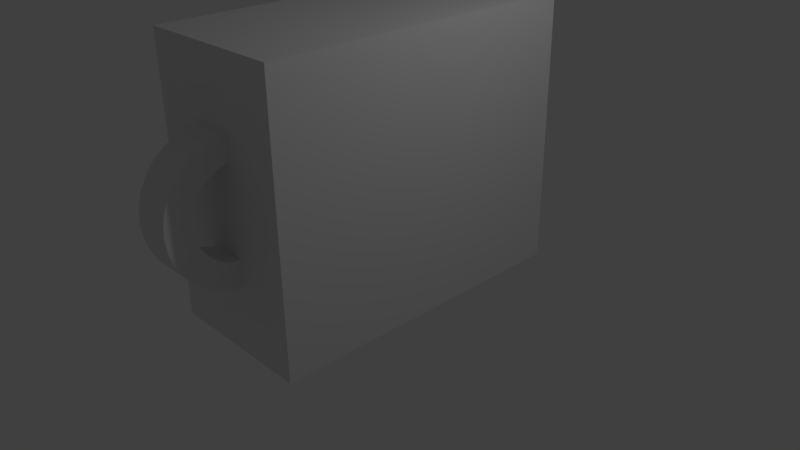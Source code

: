 # Source: mascot.blend  (saved by Blender 2.77.0; exported with 4.5.12 LTS)
import bpy
from mathutils import Matrix  # noqa: F401  (used for matrix-valued properties, if any)

bpy.ops.wm.read_factory_settings(use_empty=True)
scene = bpy.context.scene
scene.name = 'Scene'

# ---- collections
col_collection_1 = bpy.data.collections.new('Collection 1'); scene.collection.children.link(col_collection_1)

# ---- world
world_world = bpy.data.worlds.new('World'); scene.world = world_world
world_world.color = (0.05088, 0.05088, 0.05088)
world_world.use_sun_shadow = False
world_world.sun_shadow_jitter_overblur = 0.0
world_world.cycles.sampling_method = 'MANUAL'

# ---- cameras
cam_camera = bpy.data.cameras.new('Camera')
cam_camera.clip_end = 100.0
cam_camera.lens = 35.0
cam_camera.sensor_width = 32.0
cam_camera.sensor_height = 18.0
cam_camera.ortho_scale = 7.314
cam_camera.dof.focus_distance = 0.0
cam_camera.dof.aperture_fstop = 128.0

# ---- lights
light_lamp = bpy.data.lights.new('Lamp', 'POINT')
light_lamp.transmission_factor = 0.0
light_lamp.cutoff_distance = 30.0
light_lamp.energy = 100.0
light_lamp.shadow_buffer_clip_start = 1.001
light_lamp.shadow_soft_size = 0.1
light_lamp.shadow_maximum_resolution = 0.006
light_lamp.use_absolute_resolution = True

# ---- meshes
me_cube = bpy.data.meshes.new('Cube')
me_cube.from_pydata([(-1.0, -2.12, 1.347), (-1.0, 2.12, 1.347), (-1.0, 2.12, -2.211), (-1.0, -2.12, -2.211), (-0.2444, -2.12, -1.305), (1.0, -2.12, -2.211), (1.0, -2.12, 1.347), (0.2444, -2.12, 0.4726), (0.2444, -2.12, 0.1498), (-0.2444, -2.12, 0.1498), (-0.2444, -2.12, -0.9819), (0.2444, -2.12, -0.9819), (0.2444, -2.12, -1.305), (-0.2444, -2.12, 0.4726), (1.0, 2.12, 1.347), (-0.2444, 2.12, -1.305), (0.2444, 2.12, 0.4726), (-0.2444, 2.12, 0.4726), (-0.2444, 2.12, 0.1498), (-0.2444, 2.12, -0.9819), (1.0, 2.12, -2.211), (-0.2444, 2.177, -0.9763), (-0.2444, 2.284, -0.9438), (-0.2444, 2.383, -0.891), (-0.2444, 2.469, -0.82), (-0.2444, 2.54, -0.7334), (-0.2444, 2.593, -0.6347), (-0.2444, 2.626, -0.5275), (-0.2444, 2.809, 0.08066), (-0.2444, 2.891, -0.07391), (-0.2444, 2.942, -0.2416), (-0.2444, 2.96, -0.4161), (-0.2444, 2.942, -0.5905), (-0.2444, 2.891, -0.7582), (-0.2444, 2.809, -0.9128), (-0.2444, 2.698, -1.048), (-0.2444, 2.562, -1.159), (-0.2444, 2.408, -1.242), (-0.2444, 2.24, -1.293), (0.2444, 2.12, -1.305), (0.2444, 2.12, -0.9819), (0.2444, 2.12, 0.1498), (0.2444, 2.24, 0.4608), (-0.2444, 2.24, 0.4608), (0.2444, 2.177, -0.9763), (0.2444, 2.284, -0.9438), (0.2444, 2.383, -0.891), (0.2444, 2.469, -0.82), (0.2444, 2.54, -0.7334), (0.2444, 2.593, -0.6347), (0.2444, 2.626, -0.5275), (-0.2444, 2.637, -0.4161), (0.2444, 2.809, 0.08066), (0.2444, 2.891, -0.07391), (0.2444, 2.942, -0.2416), (0.2444, 2.96, -0.4161), (0.2444, 2.942, -0.5905), (0.2444, 2.891, -0.7582), (0.2444, 2.809, -0.9128), (0.2444, 2.698, -1.048), (0.2444, 2.562, -1.159), (0.2444, 2.408, -1.242), (0.2444, 2.24, -1.293), (-0.2444, 2.177, 0.1442), (0.2444, 2.177, 0.1442), (0.2444, 2.408, 0.4099), (-0.2444, 2.408, 0.4099), (0.2444, 2.637, -0.4161), (-0.2444, 2.626, -0.3046), (-0.2444, 2.698, 0.2161), (0.2444, 2.698, 0.2161), (0.2444, 2.593, -0.1974), (-0.2444, 2.284, 0.1117), (0.2444, 2.284, 0.1117), (0.2444, 2.562, 0.3273), (-0.2444, 2.562, 0.3273), (0.2444, 2.626, -0.3046), (-0.2444, 2.593, -0.1974), (-0.2444, 2.469, -0.01211), (0.2444, 2.469, -0.01211), (0.2444, 2.54, -0.09868), (-0.2444, 2.383, 0.05893), (0.2444, 2.383, 0.05893), (-0.2444, 2.54, -0.09868), (0.2444, -2.96, -0.4161), (-0.2444, -2.96, -0.4161), (-0.2444, -2.942, -0.5905), (0.2444, -2.942, -0.5905), (0.2444, -2.177, -0.9763), (0.2444, -2.284, -0.9438), (0.2444, -2.383, -0.891), (0.2444, -2.469, -0.82), (0.2444, -2.54, -0.7334), (0.2444, -2.593, -0.6347), (0.2444, -2.626, -0.5275), (0.2444, -2.809, 0.08066), (0.2444, -2.891, -0.07391), (0.2444, -2.942, -0.2416), (0.2444, -2.891, -0.7582), (0.2444, -2.809, -0.9128), (0.2444, -2.698, -1.048), (0.2444, -2.562, -1.159), (0.2444, -2.408, -1.242), (0.2444, -2.24, -1.293), (-0.2444, -2.942, -0.2416), (-0.2444, -2.24, -1.293), (-0.2444, -2.408, -1.242), (-0.2444, -2.562, -1.159), (-0.2444, -2.698, -1.048), (-0.2444, -2.809, -0.9128), (-0.2444, -2.891, -0.7582), (-0.2444, -2.626, -0.5275), (-0.2444, -2.593, -0.6347), (-0.2444, -2.54, -0.7334), (-0.2444, -2.469, -0.82), (-0.2444, -2.383, -0.891), (-0.2444, -2.284, -0.9438), (-0.2444, -2.177, -0.9763), (0.2444, -2.24, 0.4608), (0.2444, -2.408, 0.4099), (0.2444, -2.562, 0.3273), (0.2444, -2.698, 0.2161), (0.2444, -2.637, -0.4161), (0.2444, -2.626, -0.3046), (0.2444, -2.593, -0.1974), (0.2444, -2.54, -0.09868), (0.2444, -2.469, -0.01211), (0.2444, -2.383, 0.05893), (0.2444, -2.284, 0.1117), (0.2444, -2.177, 0.1442), (-0.2444, -2.809, 0.08066), (-0.2444, -2.891, -0.07391), (-0.2444, -2.177, 0.1442), (-0.2444, -2.284, 0.1117), (-0.2444, -2.383, 0.05893), (-0.2444, -2.469, -0.01211), (-0.2444, -2.54, -0.09868), (-0.2444, -2.593, -0.1974), (-0.2444, -2.626, -0.3046), (-0.2444, -2.637, -0.4161), (-0.2444, -2.698, 0.2161), (-0.2444, -2.562, 0.3273), (-0.2444, -2.408, 0.4099), (-0.2444, -2.24, 0.4608)], [], [(0, 1, 2, 3), (4, 3, 5, 6, 7, 8, 9, 10, 11, 12), (4, 10, 9, 13, 7, 6, 0, 3), (6, 14, 1, 0), (15, 2, 1, 14, 16, 17, 18, 19), (3, 2, 20, 5), (14, 6, 5, 20), (19, 21, 22, 23, 24, 25, 26, 27, 28, 29, 30, 31, 32, 33, 34, 35, 36, 37, 38, 15), (39, 40, 19, 18, 41, 16, 14, 20, 2, 15), (16, 42, 43, 17), (40, 44, 21, 19), (22, 21, 44, 45), (23, 22, 45, 46), (24, 23, 46, 47), (25, 24, 47, 48), (26, 25, 48, 49), (27, 26, 49, 50), (28, 52, 53, 29), (29, 53, 54, 30), (30, 54, 55, 31), (31, 55, 56, 32), (32, 56, 57, 33), (33, 57, 58, 34), (34, 58, 59, 35), (35, 59, 60, 36), (36, 60, 61, 37), (37, 61, 62, 38), (15, 38, 62, 39), (39, 62, 61, 60, 59, 58, 57, 56, 55, 54, 50, 49, 48, 47, 46, 45, 44, 40), (18, 63, 64, 41), (43, 42, 65, 66), (51, 27, 50, 67), (69, 70, 52, 28), (63, 72, 73, 64), (63, 18, 17, 43, 66, 75, 69, 28, 27, 51, 68, 77, 83, 78, 81, 72), (66, 65, 74, 75), (68, 51, 67, 76), (75, 74, 70, 69), (54, 53, 52, 70, 74, 65, 42, 16, 41, 64, 73, 82, 79, 80, 71, 76, 67, 50), (72, 81, 82, 73), (77, 68, 76, 71), (83, 77, 71, 80), (81, 78, 79, 82), (78, 83, 80, 79), (84, 85, 86, 87), (11, 88, 89, 90, 91, 92, 93, 94, 95, 96, 97, 84, 87, 98, 99, 100, 101, 102, 103, 12), (97, 104, 85, 84), (4, 105, 106, 107, 108, 109, 110, 86, 85, 104, 111, 112, 113, 114, 115, 116, 117, 10), (87, 86, 110, 98), (10, 117, 88, 11), (89, 88, 117, 116), (90, 89, 116, 115), (91, 90, 115, 114), (92, 91, 114, 113), (93, 92, 113, 112), (94, 93, 112, 111), (7, 118, 119, 120, 121, 95, 94, 122, 123, 124, 125, 126, 127, 128, 129, 8), (95, 130, 131, 96), (96, 131, 104, 97), (98, 110, 109, 99), (99, 109, 108, 100), (100, 108, 107, 101), (101, 107, 106, 102), (102, 106, 105, 103), (12, 103, 105, 4), (9, 132, 133, 134, 135, 136, 137, 138, 139, 111, 104, 131, 130, 140, 141, 142, 143, 13), (122, 94, 111, 139), (13, 143, 118, 7), (118, 143, 142, 119), (119, 142, 141, 120), (120, 141, 140, 121), (121, 140, 130, 95), (123, 122, 139, 138), (124, 123, 138, 137), (125, 124, 137, 136), (126, 125, 136, 135), (127, 126, 135, 134), (128, 127, 134, 133), (129, 128, 133, 132), (8, 129, 132, 9)])
me_cube.use_remesh_preserve_volume = False
me_cube.use_remesh_preserve_attributes = False
me_cube.use_mirror_vertex_groups = False
me_cube.update()

# ---- objects
ob_lamp = bpy.data.objects.new('Lamp', light_lamp)
ob_camera = bpy.data.objects.new('Camera', cam_camera)
ob_head = bpy.data.objects.new('Head', me_cube)

# ---- transforms, parenting, visibility, modifiers, constraints
ob_lamp.location = (4.076, 1.005, 5.904)
ob_lamp.rotation_euler = (0.6503, 0.05522, 1.866)
ob_lamp.lock_rotations_4d = False
ob_lamp.empty_display_type = 'ARROWS'
ob_lamp.color = (0.0, 0.0, 0.0, 0.0)
ob_lamp.lineart.crease_threshold = 0.0
ob_camera.location = (7.481, -6.508, 5.344)
ob_camera.rotation_euler = (1.109, 0.01082, 0.8149)
ob_camera.lock_rotations_4d = False
ob_camera.empty_display_type = 'ARROWS'
ob_camera.color = (0.0, 0.0, 0.0, 0.0)
ob_camera.display_type = 'WIRE'
ob_camera.lineart.crease_threshold = 0.0
ob_head.location = (0.0, 0.0, 1.805)
ob_head.lock_scale = (True, True, True)
ob_head.lineart.crease_threshold = 0.0

# ---- collection membership
col_collection_1.objects.link(ob_lamp)
col_collection_1.objects.link(ob_camera)
col_collection_1.objects.link(ob_head)

# ---- scene / render settings (as saved in the file)
scene.camera = ob_camera
scene.frame_start = 1; scene.frame_end = 250; scene.frame_set(1)
scene.render.engine = 'BLENDER_EEVEE_NEXT'
scene.render.resolution_percentage = 50
scene.render.dither_intensity = 0.0
scene.cycles.use_denoising = False
scene.cycles.samples = 128
scene.cycles.sampling_pattern = 'TABULATED_SOBOL'
scene.cycles.light_sampling_threshold = 0.0
scene.cycles.use_adaptive_sampling = False
scene.cycles.use_light_tree = False
scene.cycles.blur_glossy = 0.0
scene.cycles.sample_clamp_indirect = 0.0
scene.view_settings.view_transform = 'Standard'
bpy.context.view_layer.update()
